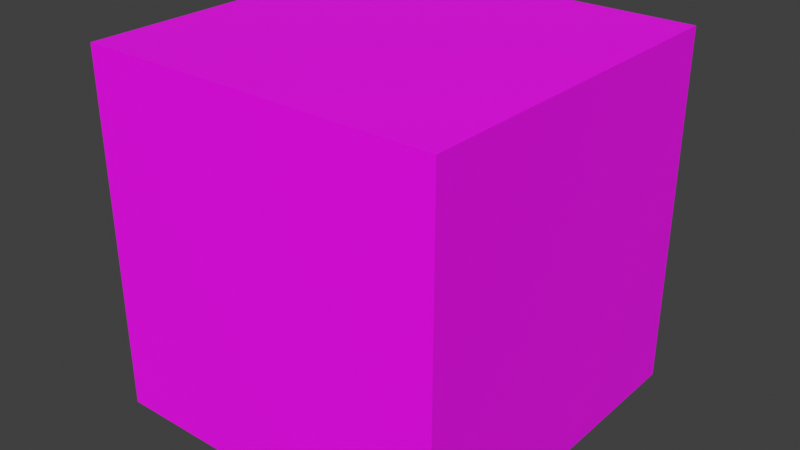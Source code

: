 # Source: anti_flash_block.blend  (saved by Blender 3.0.42; exported with 4.5.12 LTS)
import bpy
from mathutils import Matrix  # noqa: F401  (used for matrix-valued properties, if any)

bpy.ops.wm.read_factory_settings(use_empty=True)
scene = bpy.context.scene
scene.name = 'Scene'

# ---- collections
col_collection = bpy.data.collections.new('Collection'); scene.collection.children.link(col_collection)

# ---- images (referenced by path relative to the original .blend; pixels are not part of the script)
import os
ASSET_DIR = os.environ.get("B2B_ASSET_DIR", "")  # directory of the original .blend (textures are referenced by path, not embedded)
HERE = os.path.dirname(os.path.abspath(__file__))  # packed textures are extracted next to this script under _unpacked/

def load_image(name, relpath, width, height, colorspace="sRGB"):
    """Load a texture the original file referenced (path relative to the .blend, or extracted next to this script)."""
    p = next((c for c in (os.path.join(HERE, relpath), os.path.join(ASSET_DIR, relpath)) if relpath and os.path.exists(c)), "")
    if p:
        img = bpy.data.images.load(p, check_existing=True)
        img.name = name
    else:  # same state as the original file: an image datablock whose file is absent (Cycles renders it pink)
        img = bpy.data.images.new(name, width, height)
        img.source = "FILE"
        img.filepath = "//" + (relpath or name)
    img.colorspace_settings.name = colorspace
    return img
img_untitled = load_image('Untitled', 'cube_normal.png', 1024, 1024, 'sRGB')

# ---- materials (node trees are filled in below, after node groups)
mat_default_obj = bpy.data.materials.new('Default OBJ')

# ---- material node trees
mat_default_obj.use_nodes = True; mat_default_obj.node_tree.nodes.clear()
_N = mat_default_obj.node_tree.nodes; _L = mat_default_obj.node_tree.links
n0 = _N.new('ShaderNodeOutputMaterial'); n0.name = 'Material Output'; n0.location = (300, 300)
n1 = _N.new('ShaderNodeTexImage'); n1.name = 'Image Texture'; n1.location = (-318, 165)
n1.image = img_untitled
n1.interpolation = 'Closest'
n2 = _N.new('ShaderNodeUVMap'); n2.name = 'UV Map'; n2.location = (-584, 58)
n2.uv_map = 'UVMap.001'
n3 = _N.new('ShaderNodeUVMap'); n3.name = 'UV Map.001'; n3.location = (557, -120)
n3.uv_map = 'UVMap.001'
n4 = _N.new('ShaderNodeBsdfPrincipled'); n4.name = 'Principled BSDF'; n4.location = (10, 300)
n4.distribution = 'GGX'
n4.subsurface_method = 'RANDOM_WALK_SKIN'
n4.inputs[3].default_value = 1.45
n4.inputs[27].default_value = (0.0, 0.0, 0.0, 1.0)
n4.inputs[28].default_value = 1.0
n5 = _N.new('ShaderNodeTexImage'); n5.name = 'Image Texture.001'; n5.location = (797, 42)
n5.image = img_untitled
_L.new(n4.outputs[0], n0.inputs[0])
_L.new(n1.outputs[0], n4.inputs[0])
_L.new(n2.outputs[0], n1.inputs[0])
_L.new(n3.outputs[0], n5.inputs[0])
n0.is_active_output = True

# ---- world
world_world = bpy.data.worlds.new('World'); scene.world = world_world
world_world.use_nodes = True; world_world.node_tree.nodes.clear()
_N = world_world.node_tree.nodes; _L = world_world.node_tree.links
n0 = _N.new('ShaderNodeOutputWorld'); n0.name = 'World Output'; n0.location = (300, 300)
n1 = _N.new('ShaderNodeBackground'); n1.name = 'Background'; n1.location = (10, 300)
n1.inputs[0].default_value = (0.05088, 0.05088, 0.05088, 1.0)
_L.new(n1.outputs[0], n0.inputs[0])
n0.is_active_output = True
world_world.color = (0.05088, 0.05088, 0.05088)
world_world.use_sun_shadow = False
world_world.sun_shadow_jitter_overblur = 0.0

# ---- meshes
me_cube_001 = bpy.data.meshes.new('Cube.001')
me_cube_001.from_pydata([(1.0, 1.0, -1.0), (-1.0, 1.0, -1.0), (-1.0, 1.0, 1.0), (1.0, 1.0, 1.0), (1.0, -1.0, 1.0), (-1.0, -1.0, 1.0), (-1.0, -1.0, -1.0), (1.0, -1.0, -1.0)], [], [(0, 1, 2, 3), (4, 3, 2, 5), (5, 2, 1, 6), (6, 7, 4, 5), (7, 0, 3, 4), (6, 1, 0, 7)])
me_cube_001.polygons.foreach_set('use_smooth', [True] * 6)
_k = set([(0, 1), (0, 3), (0, 7), (1, 2), (1, 6), (2, 3), (2, 5), (3, 4), (4, 5), (4, 7), (5, 6), (6, 7)])
me_cube_001.attributes.new('sharp_edge', 'BOOLEAN', 'EDGE').data.foreach_set('value', [ (min(e.vertices), max(e.vertices)) in _k for e in me_cube_001.edges])
_uv = me_cube_001.uv_layers.new(name='UVMap')
_uv.uv.foreach_set('vector', [0.625, 0.5, 0.875, 0.5, 0.875, 0.75, 0.625, 0.75, 0.375, 0.75, 0.625, 0.75, 0.625, 1.0, 0.375, 1.0, 0.375, 0.0, 0.625, 0.0, 0.625, 0.25, 0.375, 0.25, 0.125, 0.5, 0.375, 0.5, 0.375, 0.75, 0.125, 0.75, 0.375, 0.5, 0.625, 0.5, 0.625, 0.75, 0.375, 0.75, 0.375, 0.25, 0.625, 0.25, 0.625, 0.5, 0.375, 0.5])
_uv.active_render = True
_uv = me_cube_001.uv_layers.new(name='UVMap.001')
_uv.uv.foreach_set('vector', [0.01562, 0.01562, 0.3125, 0.01562, 0.3125, 0.3125, 0.01562, 0.3125, 0.01562, 0.9844, 0.01562, 0.6875, 0.3125, 0.6875, 0.3125, 0.9844, 0.6875, 0.01562, 0.9844, 0.01562, 0.9844, 0.3125, 0.6875, 0.3125, 0.3125, 0.3438, 0.3125, 0.6562, 0.01562, 0.6562, 0.01562, 0.3438, 0.6562, 0.3438, 0.6562, 0.6562, 0.3438, 0.6562, 0.3438, 0.3438, 0.6562, 0.01562, 0.6562, 0.3125, 0.3438, 0.3125, 0.3438, 0.01562])
me_cube_001.materials.append(mat_default_obj)
me_cube_001.use_remesh_fix_poles = True
me_cube_001.use_remesh_preserve_attributes = False
me_cube_001.update()
me_cube_001.normals_split_custom_set([tuple(v) for v in zip(*[iter([0.0, 1.0, 0.0, 0.0, 1.0, 0.0, 0.0, 1.0, 0.0, 0.0, 1.0, 0.0, 0.0, 0.0, 1.0, 0.0, 0.0, 1.0, 0.0, 0.0, 1.0, 0.0, 0.0, 1.0, -1.0, 0.0, 0.0, -1.0, 0.0, 0.0, -1.0, 0.0, 0.0, -1.0, 0.0, 0.0, 0.0, -1.0, 0.0, 0.0, -1.0, 0.0, 0.0, -1.0, 0.0, 0.0, -1.0, 0.0, 1.0, 0.0, 0.0, 1.0, 0.0, 0.0, 1.0, 0.0, 0.0, 1.0, 0.0, 0.0, 0.0, 0.0, -1.0, 0.0, 0.0, -1.0, 0.0, 0.0, -1.0, 0.0, 0.0, -1.0])] * 3)])

# ---- objects
ob_cube_001 = bpy.data.objects.new('Cube.001', me_cube_001)

# ---- transforms, parenting, visibility, modifiers, constraints
ob_cube_001.location = (0.0, 0.0, 0.0)
ob_cube_001.rotation_euler = (1.571, -0.0, 0.0)

# ---- collection membership
col_collection.objects.link(ob_cube_001)

# ---- scene / render settings (as saved in the file)
scene.frame_start = 1; scene.frame_end = 250; scene.frame_set(1)
scene.render.engine = 'CYCLES'
scene.cycles.sampling_pattern = 'TABULATED_SOBOL'
scene.cycles.use_light_tree = False
scene.cycles.bake_type = 'DIFFUSE'
scene.view_settings.view_transform = 'Standard'
bpy.context.view_layer.update()

# ---- added for rendering (the .blend has no active camera and no usable light): camera, sun
cam_auto = bpy.data.cameras.new('AutoCamera')
cam_auto.lens = 50.0
cam_auto.sensor_width = 36.0
cam_auto.clip_end = 1000.0
ob_auto_camera = bpy.data.objects.new('AutoCamera', cam_auto)
scene.collection.objects.link(ob_auto_camera)
ob_auto_camera.location = (3.20507, -3.84609, 2.56406)
ob_auto_camera.rotation_euler = (1.09748, -7.21219e-08, 0.694738)
scene.camera = ob_auto_camera
light_auto_sun = bpy.data.lights.new('AutoSun', 'SUN')
light_auto_sun.energy = 3.0
light_auto_sun.angle = 0.0523599
ob_auto_sun = bpy.data.objects.new('AutoSun', light_auto_sun)
scene.collection.objects.link(ob_auto_sun)
ob_auto_sun.rotation_euler = (0.872665, 0.174533, 0.523599)
bpy.context.view_layer.update()
